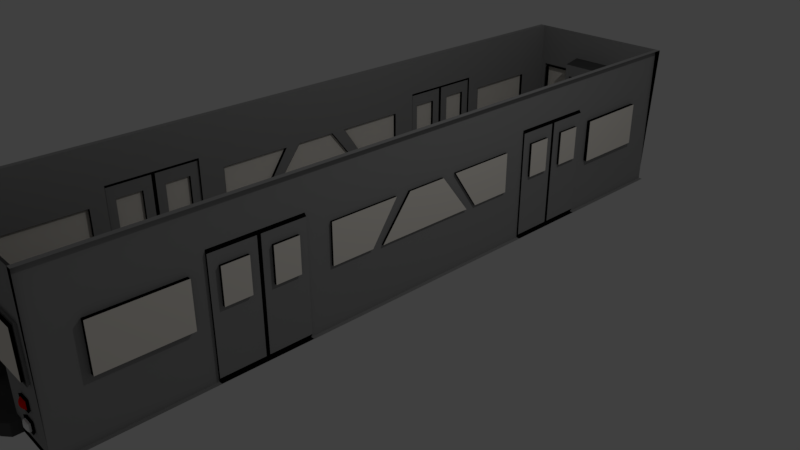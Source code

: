 # Source: SubwayCart3.blend  (saved by Blender 2.79.0; exported with 4.5.12 LTS)
import bpy
from mathutils import Matrix  # noqa: F401  (used for matrix-valued properties, if any)

bpy.ops.wm.read_factory_settings(use_empty=True)
scene = bpy.context.scene
scene.name = 'Scene'

# ---- collections
col_collection_1 = bpy.data.collections.new('Collection 1'); scene.collection.children.link(col_collection_1)

# ---- materials (node trees are filled in below, after node groups)
mat_material = bpy.data.materials.new('Material')
mat_material.alpha_threshold = 0.0
mat_material.use_transparent_shadow = False
mat_material.diffuse_color = (0.3236, 0.3236, 0.3236, 1.0)
mat_material.roughness = 0.5
mat_material.line_color = (0.0, 0.0, 0.0, 1.0)
mat_windows = bpy.data.materials.new('Windows')
mat_windows.alpha_threshold = 0.0
mat_windows.use_transparent_shadow = False
mat_windows.diffuse_color = (1.0, 0.9496, 0.8669, 1.0)
mat_windows.roughness = 0.5
mat_windows.specular_intensity = 0.0
mat_red = bpy.data.materials.new('Red')
mat_red.alpha_threshold = 0.0
mat_red.use_transparent_shadow = False
mat_red.diffuse_color = (1.0, 0.005709, 0.0, 1.0)
mat_red.roughness = 0.5
mat_black = bpy.data.materials.new('Black')
mat_black.alpha_threshold = 0.0
mat_black.use_transparent_shadow = False
mat_black.diffuse_color = (0.002069, 0.002069, 0.002069, 1.0)
mat_black.roughness = 0.5
mat_material_001 = bpy.data.materials.new('Material.001')
mat_material_001.alpha_threshold = 0.0
mat_material_001.use_transparent_shadow = False
mat_material_001.diffuse_color = (0.08689, 0.08689, 0.08689, 1.0)
mat_material_001.roughness = 0.5
mat_material_002 = bpy.data.materials.new('Material.002')
mat_material_002.alpha_threshold = 0.0
mat_material_002.use_transparent_shadow = False
mat_material_002.diffuse_color = (1.0, 1.0, 1.0, 1.0)
mat_material_002.roughness = 0.5
mat_top_of_train = bpy.data.materials.new('Top_Of_Train')
mat_top_of_train.alpha_threshold = 0.0
mat_top_of_train.use_transparent_shadow = False
mat_top_of_train.roughness = 0.5
mat_top_of_train.specular_intensity = 0.0

# ---- material node trees

# ---- world
world_world = bpy.data.worlds.new('World'); scene.world = world_world
world_world.color = (0.05088, 0.05088, 0.05088)
world_world.use_sun_shadow = False
world_world.sun_shadow_jitter_overblur = 0.0
world_world.cycles.sampling_method = 'MANUAL'

# ---- cameras
cam_camera = bpy.data.cameras.new('Camera')
cam_camera.clip_end = 100.0
cam_camera.lens = 35.0
cam_camera.sensor_width = 32.0
cam_camera.sensor_height = 18.0
cam_camera.ortho_scale = 7.314
cam_camera.dof.focus_distance = 0.0
cam_camera.dof.aperture_fstop = 128.0

# ---- lights
light_lamp = bpy.data.lights.new('Lamp', 'POINT')
light_lamp.transmission_factor = 0.0
light_lamp.cutoff_distance = 30.0
light_lamp.energy = 100.0
light_lamp.shadow_buffer_clip_start = 1.001
light_lamp.shadow_soft_size = 0.1
light_lamp.shadow_maximum_resolution = 0.006
light_lamp.use_absolute_resolution = True

# ---- meshes
me_cube = bpy.data.meshes.new('Cube')
me_cube.from_pydata([(0.7604, -0.6983, 0.00379), (-0.76, -0.6983, 0.00379), (1.07, -1.06, 2.004), (-1.07, -1.06, 2.004), (0.5959, -0.6983, 0.00379), (0.0001996, -0.6983, 0.00379), (-0.5955, -0.6983, 0.00379), (-0.76, -0.5931, 0.00379), (-0.76, -0.3825, 0.00379), (0.7604, -0.3825, 0.00379), (0.7604, -0.5931, 0.00379), (1.0, -0.6625, 1.509), (1.0, -0.3948, 1.509), (-1.0, -0.6625, 1.509), (-1.0, -0.3948, 1.509), (-1.027, -0.6356, 0.8589), (-1.027, -0.4216, 0.8589), (1.027, -0.4216, 0.8589), (1.027, -0.6356, 0.8589), (1.027, -0.6356, 1.313), (1.027, -0.4216, 1.313), (-1.027, -0.6356, 1.313), (-1.027, -0.4216, 1.313), (-1.04, -0.5278, 0.05436), (1.04, -0.5278, 1.472), (-1.04, -0.5278, 1.472), (1.04, -0.5278, 0.05436), (1.027, -0.5597, 0.8589), (1.027, -0.5597, 1.313), (1.027, -0.4955, 1.313), (-1.027, -0.4955, 0.8589), (-1.027, -0.4955, 1.313), (-1.027, -0.5597, 0.8589), (1.027, -0.4955, 0.8589), (-1.027, -0.5597, 1.313), (-1.027, -0.5224, 0.05436), (-1.027, -0.3948, 0.05436), (1.027, -0.5328, 0.05436), (1.027, -0.6625, 0.05436), (1.027, -0.6625, 1.472), (1.027, -0.5224, 1.472), (1.027, -0.3948, 1.472), (1.027, -0.3948, 0.05436), (-1.027, -0.6625, 0.05436), (-1.027, -0.6625, 1.472), (-1.027, -0.5224, 1.472), (-1.027, -0.3948, 1.472), (1.027, -0.5328, 1.472), (-1.027, -0.5328, 0.05436), (1.027, -0.5224, 0.05436), (-1.027, -0.5328, 1.472), (-1.066, -0.4955, 0.8589), (-1.066, -0.4216, 0.8589), (1.061, -0.5597, 0.8589), (1.061, -0.6356, 0.8589), (1.061, -0.6356, 1.313), (1.061, -0.4955, 1.313), (1.061, -0.4216, 1.313), (1.061, -0.4216, 0.8589), (-1.066, -0.6356, 0.8589), (-1.066, -0.6356, 1.313), (-1.066, -0.4955, 1.313), (-1.066, -0.4216, 1.313), (1.061, -0.5597, 1.313), (-1.066, -0.5597, 0.8589), (1.061, -0.4955, 0.8589), (-1.066, -0.5597, 1.313), (1.0, -0.9475, 1.306), (1.0, -0.9475, 0.7222), (1.0, -0.7091, 0.7222), (1.0, -0.7091, 1.302), (-1.0, -0.9475, 1.306), (-1.0, -0.9475, 0.7222), (-1.0, -0.7091, 0.7222), (-1.0, -0.7091, 1.302), (1.053, -0.9475, 1.306), (1.053, -0.9475, 0.7222), (1.053, -0.7091, 0.7222), (1.053, -0.7091, 1.302), (-1.043, -0.9475, 1.306), (-1.043, -0.9475, 0.7222), (-1.043, -0.7091, 0.7222), (-1.043, -0.7091, 1.302), (1.0, -0.3204, 1.302), (1.0, -0.3204, 0.7727), (1.0, -0.1911, 0.7727), (1.0, -0.1084, 1.302), (-1.0, -0.3204, 1.302), (-1.0, -0.3204, 0.7727), (-1.0, -0.1911, 0.7727), (-1.0, -0.1084, 1.302), (1.0, -0.13, 0.7691), (1.0, -0.0615, 1.302), (1.0, -0.1565, 0.7655), (-1.0, -0.13, 0.7691), (-1.0, -0.0615, 1.302), (-1.0, -0.1565, 0.7655), (1.032, -0.3204, 1.302), (1.032, -0.3204, 0.7727), (1.032, -0.1911, 0.7727), (1.032, -0.1084, 1.302), (-1.04, -0.3204, 1.302), (-1.04, -0.3204, 0.7727), (-1.04, -0.1911, 0.7727), (-1.04, -0.1084, 1.302), (1.032, -0.13, 0.7691), (1.032, -0.0615, 1.302), (1.032, -0.1565, 0.7655), (-1.04, -0.13, 0.7691), (-1.04, -0.0615, 1.302), (-1.04, -0.1565, 0.7655), (0.4956, -0.6983, 0.00379), (-0.5101, -0.6983, 0.00379), (-0.4284, -1.06, 0.161), (0.4159, -1.06, 0.161), (0.4159, -1.085, 0.003791), (-9.313e-08, -1.085, 0.003791), (-0.4284, -1.085, 0.003791), (-0.4284, -1.085, 0.161), (0.4159, -1.085, 0.161), (0.33, -1.102, 0.003791), (-0.001022, -1.102, 0.003791), (-0.342, -1.102, 0.003791), (-0.342, -1.102, 0.161), (0.33, -1.102, 0.161), (0.1429, -1.116, 0.003791), (-0.003248, -1.116, 0.003791), (-0.1538, -1.116, 0.003791), (-0.1538, -1.116, 0.161), (0.1429, -1.116, 0.161), (-0.3375, -1.06, 0.161), (0.32, -1.06, 0.161), (-0.3375, -1.06, 1.603), (0.32, -1.06, 1.603), (-0.2292, -0.9961, 0.8471), (0.2117, -0.9961, 0.8471), (-0.2292, -0.9961, 1.36), (0.2117, -0.9961, 1.36), (-0.3232, -0.9961, 0.2002), (0.3057, -0.9961, 0.2002), (-0.3232, -0.9961, 1.564), (0.3057, -0.9961, 1.564), (-0.9042, -1.06, 1.368), (-0.9042, -1.06, 0.8559), (-0.4381, -1.06, 0.8559), (-0.4381, -1.06, 1.368), (0.4136, -1.06, 0.8572), (0.9011, -1.06, 0.8572), (0.9011, -1.06, 1.411), (0.4099, -1.06, 1.411), (-0.9357, -1.06, 1.403), (-0.9357, -1.06, 0.821), (-0.4066, -1.06, 0.821), (-0.4066, -1.06, 1.403), (-0.9426, -1.068, 1.411), (-0.9426, -1.068, 0.8133), (-0.3996, -1.068, 0.8133), (-0.3996, -1.068, 1.411), (-0.9103, -1.068, 1.375), (-0.9103, -1.068, 0.8491), (-0.4319, -1.068, 0.8491), (-0.4319, -1.068, 1.375), (-0.9042, -1.075, 1.368), (-0.9042, -1.075, 0.8559), (-0.4381, -1.075, 0.8559), (-0.4381, -1.075, 1.368), (0.3887, -1.06, 0.8294), (0.9262, -1.06, 0.8294), (0.9262, -1.06, 1.439), (0.3846, -1.06, 1.439), (0.3734, -1.068, 0.812), (0.9416, -1.068, 0.812), (0.9416, -1.068, 1.456), (0.3691, -1.068, 1.456), (0.3997, -1.068, 0.8414), (0.9151, -1.068, 0.8414), (0.9151, -1.068, 1.427), (0.3958, -1.068, 1.427), (0.4136, -1.075, 0.8572), (0.9011, -1.075, 0.8572), (0.9011, -1.075, 1.411), (0.4099, -1.075, 1.411), (-0.2548, -0.9961, 0.8187), (0.2373, -0.9961, 0.8187), (-0.2548, -0.9961, 1.389), (0.2373, -0.9961, 1.389), (-0.2292, -1.007, 0.8471), (0.2117, -1.007, 0.8471), (-0.2292, -1.007, 1.36), (0.2117, -1.007, 1.36), (-0.2726, -1.003, 0.7982), (0.2551, -1.003, 0.7982), (-0.2726, -1.003, 1.409), (0.2551, -1.003, 1.409), (-0.2452, -1.003, 0.8286), (0.2277, -1.003, 0.8286), (-0.2452, -1.003, 1.379), (0.2277, -1.003, 1.379), (-0.7166, -1.06, 0.5378), (-0.6021, -1.06, 0.5378), (-0.6021, -1.06, 0.2153), (-0.7189, -1.06, 0.2153), (-0.6021, -1.06, 0.4536), (-0.6021, -1.06, 0.2995), (-0.7183, -1.06, 0.2995), (-0.7172, -1.06, 0.4536), (-0.7339, -1.06, 0.5553), (-0.5846, -1.06, 0.5553), (-0.5846, -1.06, 0.317), (-0.5846, -1.06, 0.1978), (-0.7365, -1.06, 0.1978), (-0.7348, -1.06, 0.4361), (-0.5846, -1.06, 0.4361), (-0.7356, -1.06, 0.317), (-0.7458, -1.066, 0.5648), (-0.5727, -1.066, 0.5648), (-0.5724, -1.066, 0.3266), (-0.5724, -1.066, 0.1882), (-0.7488, -1.066, 0.1882), (-0.7468, -1.066, 0.4266), (-0.5727, -1.066, 0.4266), (-0.7478, -1.066, 0.3266), (-0.7257, -1.066, 0.5445), (-0.5929, -1.066, 0.5445), (-0.5927, -1.066, 0.3063), (-0.5927, -1.066, 0.2085), (-0.7284, -1.066, 0.2085), (-0.7264, -1.066, 0.4469), (-0.5929, -1.066, 0.4469), (-0.7277, -1.066, 0.3063), (-0.7166, -1.064, 0.5378), (-0.6021, -1.064, 0.5378), (-0.6021, -1.064, 0.2995), (-0.6021, -1.064, 0.2153), (-0.7189, -1.064, 0.2153), (-0.7172, -1.064, 0.4536), (-0.6021, -1.064, 0.4536), (-0.7183, -1.064, 0.2995), (-0.7218, -1.069, 0.5417), (-0.5968, -1.069, 0.5417), (-0.6021, -1.069, 0.2995), (-0.6021, -1.069, 0.2153), (-0.7189, -1.069, 0.2153), (-0.7225, -1.069, 0.4497), (-0.5968, -1.069, 0.4497), (-0.7183, -1.069, 0.2995), (-0.7092, -1.073, 0.5324), (-0.6095, -1.073, 0.5324), (-0.7097, -1.073, 0.459), (-0.6095, -1.073, 0.459), (-0.6837, -1.076, 0.5135), (-0.6352, -1.076, 0.5135), (-0.6839, -1.076, 0.4779), (-0.6352, -1.076, 0.4779), (-0.6142, -1.073, 0.2907), (-0.6142, -1.073, 0.2241), (-0.7067, -1.073, 0.2241), (-0.7062, -1.073, 0.2907), (-0.6343, -1.076, 0.2762), (-0.6343, -1.076, 0.2386), (-0.6865, -1.076, 0.2386), (-0.6862, -1.076, 0.2762), (0.6325, -1.06, 0.5457), (0.6325, -1.06, 0.2171), (0.7454, -1.06, 0.2171), (0.7454, -1.06, 0.548), (0.6325, -1.06, 0.4561), (0.6325, -1.06, 0.3067), (0.7454, -1.06, 0.3074), (0.7454, -1.06, 0.4577), (0.6175, -1.06, 0.3215), (0.6175, -1.06, 0.2021), (0.7603, -1.06, 0.2021), (0.7603, -1.06, 0.4429), (0.7603, -1.06, 0.5633), (0.6175, -1.06, 0.5604), (0.6175, -1.06, 0.441), (0.7603, -1.06, 0.3225), (0.6044, -1.066, 0.3325), (0.6044, -1.066, 0.1911), (0.7734, -1.066, 0.1911), (0.7709, -1.066, 0.4342), (0.7709, -1.066, 0.5724), (0.607, -1.066, 0.569), (0.607, -1.066, 0.432), (0.7734, -1.066, 0.3336), (0.6222, -1.066, 0.3149), (0.6222, -1.066, 0.2089), (0.7557, -1.066, 0.2089), (0.7537, -1.066, 0.4511), (0.7537, -1.066, 0.5548), (0.6242, -1.066, 0.5522), (0.6242, -1.066, 0.4494), (0.7557, -1.066, 0.3158), (0.6325, -1.066, 0.3067), (0.6325, -1.066, 0.2171), (0.7454, -1.066, 0.2171), (0.7454, -1.066, 0.4577), (0.7454, -1.066, 0.548), (0.6325, -1.066, 0.5457), (0.6325, -1.066, 0.4561), (0.7454, -1.066, 0.3074), (0.6325, -1.07, 0.3067), (0.6325, -1.07, 0.2171), (0.7454, -1.07, 0.2171), (0.7294, -1.071, 0.4702), (0.7294, -1.071, 0.535), (0.6484, -1.071, 0.5333), (0.6484, -1.071, 0.469), (0.7454, -1.07, 0.3074), (0.7094, -1.074, 0.4858), (0.7094, -1.074, 0.5186), (0.6685, -1.074, 0.5178), (0.6685, -1.074, 0.4853), (0.646, -1.073, 0.296), (0.646, -1.073, 0.2278), (0.7319, -1.073, 0.2278), (0.7319, -1.073, 0.2966), (0.665, -1.075, 0.281), (0.665, -1.075, 0.243), (0.7129, -1.075, 0.243), (0.7129, -1.075, 0.2813), (1.0, 0.0, 0.00379), (-0.76, 0.0, 0.00379), (1.07, 0.0, 2.004), (-1.07, 0.0, 2.004), (1.0, 0.0, 1.302), (1.0, 0.0, 0.7691), (-1.0, 0.0, 1.302), (-1.0, 0.0, 0.7691), (1.032, 0.0, 1.302), (1.032, 0.0, 0.7691), (-1.04, 0.0, 1.302), (-1.04, 0.0, 0.7691), (1.0, -0.6625, 0.00379), (1.0, -1.06, 0.00379), (-0.5, -1.06, 0.00379), (-1.0, -1.06, 0.00379), (0.5, -1.06, 0.00379), (0.4159, -1.06, 0.00379), (-5.96e-08, -1.06, 0.00379), (-0.4284, -1.06, 0.00379), (-1.0, -0.3948, 0.00379), (-1.0, 0.0, 0.00379), (-1.0, -0.6625, 0.00379), (0.7604, 0.0, 0.00379), (1.0, -0.3948, 0.00379), (1.0, -0.6625, 0.07688), (1.0, -1.06, 0.07688), (-0.5, -1.06, 0.07688), (-1.0, -1.06, 0.07688), (0.5, -1.06, 0.07688), (0.4159, -1.06, 0.07688), (-5.96e-08, -1.06, 0.07688), (-0.4284, -1.06, 0.07688), (-1.0, -0.3948, 0.07688), (-1.0, 0.0, 0.07688), (-1.0, -0.6625, 0.07688), (1.0, 0.0, 0.07688), (1.0, -0.3948, 0.07688), (0.7604, -0.5931, 0.07688), (0.7604, -0.6983, 0.07688), (-0.5955, -0.6983, 0.07688), (-0.76, -0.6983, 0.07688), (0.5959, -0.6983, 0.07688), (0.4956, -0.6983, 0.07688), (0.0001996, -0.6983, 0.07688), (-0.5101, -0.6983, 0.07688), (-0.76, -0.3825, 0.07688), (-0.76, 0.0, 0.07688), (-0.76, -0.5931, 0.07688), (0.7604, 0.0, 0.07688), (0.7604, -0.3825, 0.07688), (1.0, -0.6625, 0.00379), (1.0, -1.06, 0.00379), (-0.5, -1.06, 0.00379), (-1.0, -1.06, 0.00379), (1.0, -1.06, 0.1234), (1.07, -1.06, 2.004), (-1.0, -1.06, 0.1234), (-1.07, -1.06, 2.004), (1.07, 0.0, 2.004), (0.5, -1.06, 0.00379), (-0.4284, -1.06, 0.00379), (-1.0, -0.3948, 0.00379), (-1.0, 0.0, 0.00379), (-1.07, 0.0, 2.004), (-1.0, 0.0, 0.7691), (1.0, 0.0, 0.7691), (1.0, 0.0, 0.00379), (-1.0, -0.6625, 0.00379), (1.0, -0.3948, 0.00379), (1.0, -0.6625, 1.509), (1.0, -0.3948, 1.509), (-1.0, -0.6625, 1.509), (-1.0, -0.3948, 1.509), (1.0, -0.9475, 1.306), (1.0, -0.9475, 0.7222), (1.0, -0.7091, 0.7222), (1.0, -0.7091, 1.302), (-1.0, -0.9475, 1.306), (-1.0, -0.9475, 0.7222), (-1.0, -0.7091, 0.7222), (-1.0, -0.7091, 1.302), (1.0, -0.3204, 1.302), (1.0, -0.3204, 0.7727), (1.0, -0.1911, 0.7727), (1.0, -0.1084, 1.302), (-1.0, -0.3204, 1.302), (-1.0, -0.3204, 0.7727), (-1.0, -0.1911, 0.7727), (-1.0, -0.1084, 1.302), (1.0, 0.0, 1.302), (-1.0, 0.0, 1.302), (1.0, -0.13, 0.7691), (1.0, -0.0615, 1.302), (1.0, -0.1565, 0.7655), (-1.0, -0.13, 0.7691), (-1.0, -0.0615, 1.302), (-1.0, -0.1565, 0.7655), (0.4159, -1.06, 0.00379), (-0.4284, -1.06, 0.161), (0.32, -1.06, 0.161), (0.4159, -1.06, 0.161), (-0.3375, -1.06, 0.161), (-0.3375, -1.06, 1.603), (0.32, -1.06, 1.603), (-0.9357, -1.06, 1.403), (-0.9357, -1.06, 0.821), (-0.4066, -1.06, 0.821), (-0.4066, -1.06, 1.403), (0.3887, -1.06, 0.8294), (0.9262, -1.06, 0.8294), (0.9262, -1.06, 1.439), (0.3846, -1.06, 1.439), (-0.7339, -1.06, 0.5553), (-0.5846, -1.06, 0.5553), (-0.5846, -1.06, 0.317), (-0.5846, -1.06, 0.1978), (-0.7365, -1.06, 0.1978), (-0.7348, -1.06, 0.4361), (-0.5846, -1.06, 0.4361), (-0.7356, -1.06, 0.317), (0.6175, -1.06, 0.3215), (0.6175, -1.06, 0.2021), (0.7603, -1.06, 0.2021), (0.7603, -1.06, 0.4429), (0.7603, -1.06, 0.5633), (0.6175, -1.06, 0.5604), (0.6175, -1.06, 0.441), (0.7603, -1.06, 0.3225), (1.003, -0.6625, 0.00379), (1.003, -1.06, 0.00379), (1.003, -1.06, 0.1234), (1.003, -1.06, 2.004), (-1.003, -1.06, 0.1234), (-1.003, -1.06, 2.004), (1.003, 0.0, 2.004), (-1.003, -0.3948, 0.00379), (-1.003, 0.0, 0.00379), (-1.003, 0.0, 2.004), (-1.003, 0.0, 0.7691), (1.003, 0.0, 0.7691), (1.003, 0.0, 0.00379), (-1.003, -1.06, 0.00379), (-1.003, -0.6625, 0.00379), (1.003, -0.3948, 0.00379), (1.003, -0.6625, 1.509), (1.003, -0.3948, 1.509), (-1.003, -0.6625, 1.509), (-1.003, -0.3948, 1.509), (1.003, -0.9475, 1.306), (1.003, -0.9475, 0.7222), (1.003, -0.7091, 0.7222), (1.003, -0.7091, 1.302), (-1.003, -0.9475, 1.306), (-1.003, -0.9475, 0.7222), (-1.003, -0.7091, 0.7222), (-1.003, -0.7091, 1.302), (1.003, -0.3204, 1.302), (1.003, -0.3204, 0.7727), (1.003, -0.1911, 0.7727), (1.003, -0.1084, 1.302), (-1.003, -0.3204, 1.302), (-1.003, -0.3204, 0.7727), (-1.003, -0.1911, 0.7727), (-1.003, -0.1084, 1.302), (1.003, 0.0, 1.302), (-1.003, 0.0, 1.302), (1.003, -0.13, 0.7691), (1.003, -0.0615, 1.302), (1.003, -0.1565, 0.7655), (-1.003, -0.13, 0.7691), (-1.003, -0.0615, 1.302), (-1.003, -0.1565, 0.7655), (1.054, -0.6625, 0.00379), (1.054, -0.3948, 0.00379), (1.057, -0.6625, 0.00379), (1.057, -1.06, 0.00379), (1.057, 0.0, 0.00379), (1.057, -0.3948, 0.00379)], [], [(69, 70, 399, 398), (83, 84, 405, 404), (14, 46, 36, 342), (11, 39, 38, 334), (22, 62, 52, 16), (34, 66, 64, 32), (344, 43, 44, 13), (12, 41, 40, 24, 47, 39, 11), (334, 38, 37, 26, 49, 42, 346), (342, 36, 35, 23, 48, 43, 344), (13, 44, 50, 25, 45, 46, 14), (346, 42, 41, 12), (26, 37, 47, 24), (23, 35, 45, 25), (31, 61, 62, 22), (49, 26, 24, 40), (48, 23, 25, 50), (29, 56, 65, 33), (30, 35, 36, 16), (27, 37, 38, 18), (18, 38, 39, 19), (29, 40, 41, 20), (20, 41, 42, 17), (21, 44, 43, 15), (22, 46, 45, 31), (16, 36, 46, 22), (19, 39, 47, 28), (15, 43, 48, 32), (17, 42, 49, 33), (34, 50, 44, 21), (31, 45, 35, 30), (33, 49, 40, 29), (32, 48, 50, 34), (28, 47, 37, 27), (58, 65, 56, 57), (59, 64, 66, 60), (51, 52, 62, 61), (53, 54, 55, 63), (16, 52, 51, 30), (27, 53, 63, 28), (28, 63, 55, 19), (18, 54, 53, 27), (32, 64, 59, 15), (19, 55, 54, 18), (33, 65, 58, 17), (20, 57, 56, 29), (21, 60, 66, 34), (17, 58, 57, 20), (30, 51, 61, 31), (15, 59, 60, 21), (77, 76, 75, 78), (12, 11, 392, 393), (69, 77, 78, 70), (68, 69, 398, 397), (72, 80, 79, 71), (82, 79, 80, 81), (67, 75, 76, 68), (71, 79, 82, 74), (73, 81, 80, 72), (70, 78, 75, 67), (68, 76, 77, 69), (74, 82, 81, 73), (11, 334, 373, 392), (92, 106, 107, 93), (67, 68, 397, 396), (86, 100, 97, 83), (326, 330, 106, 92), (85, 99, 100, 86), (97, 100, 99, 98), (103, 104, 101, 102), (330, 331, 105, 107, 106), (333, 332, 109, 110, 108), (93, 107, 105, 91), (329, 333, 108, 94), (88, 102, 101, 87), (95, 109, 332, 328), (89, 103, 102, 88), (96, 110, 109, 95), (83, 97, 98, 84), (90, 104, 103, 89), (94, 108, 110, 96), (84, 98, 99, 85), (91, 105, 331, 327), (87, 101, 104, 90), (211, 213, 442, 440), (117, 122, 121, 116), (339, 115, 119, 114), (113, 118, 117, 341), (114, 119, 118, 113, 130, 131), (341, 117, 116, 340), (340, 116, 115, 339), (123, 128, 127, 122), (115, 120, 124, 119), (118, 123, 122, 117), (116, 121, 120, 115), (119, 124, 123, 118), (125, 126, 127, 128, 129), (121, 126, 125, 120), (124, 129, 128, 123), (122, 127, 126, 121), (120, 125, 129, 124), (137, 189, 188, 136), (131, 139, 141, 133), (132, 140, 138, 130), (133, 141, 140, 132), (130, 138, 139, 131), (183, 139, 138, 182), (182, 138, 140, 184), (184, 140, 141, 185), (185, 141, 139, 183), (213, 210, 439, 442), (144, 164, 165, 145), (322, 346, 391, 389), (149, 181, 178, 146), (151, 155, 156, 152), (143, 159, 158, 142), (153, 157, 154, 150), (145, 161, 160, 144), (159, 155, 154, 158), (160, 156, 155, 159), (161, 157, 156, 160), (158, 154, 157, 161), (142, 158, 161, 145), (144, 160, 159, 143), (152, 156, 157, 153), (150, 154, 155, 151), (162, 165, 164, 163), (142, 162, 163, 143), (145, 165, 162, 142), (143, 163, 164, 144), (166, 170, 171, 167), (168, 172, 173, 169), (148, 176, 175, 147), (146, 174, 177, 149), (175, 171, 170, 174), (176, 172, 171, 175), (177, 173, 172, 176), (174, 170, 173, 177), (149, 177, 176, 148), (147, 175, 174, 146), (169, 173, 170, 166), (167, 171, 172, 168), (178, 181, 180, 179), (147, 179, 180, 148), (148, 180, 181, 149), (146, 178, 179, 147), (135, 195, 194, 134), (136, 196, 197, 137), (182, 190, 191, 183), (185, 193, 192, 184), (187, 186, 188, 189), (134, 186, 187, 135), (135, 187, 189, 137), (136, 188, 186, 134), (195, 191, 190, 194), (194, 190, 192, 196), (196, 192, 193, 197), (197, 193, 191, 195), (183, 191, 193, 185), (184, 192, 190, 182), (137, 197, 195, 135), (134, 194, 196, 136), (94, 96, 419, 417), (203, 232, 237, 204), (199, 231, 230, 198), (211, 212, 208, 213), (202, 228, 227, 205), (206, 214, 219, 211), (211, 219, 220, 212), (201, 226, 229, 204), (210, 218, 217, 209), (199, 223, 228, 202), (209, 217, 216, 208), (213, 221, 218, 210), (222, 214, 215, 223), (224, 216, 217, 225), (225, 217, 218, 226), (227, 219, 214, 222), (223, 215, 220, 228), (226, 218, 221, 229), (228, 220, 219, 227), (229, 221, 216, 224), (208, 216, 221, 213), (204, 229, 224, 203), (198, 222, 223, 199), (203, 224, 225, 200), (212, 220, 215, 207), (200, 225, 226, 201), (207, 215, 214, 206), (205, 227, 222, 198), (237, 245, 242, 234), (232, 240, 245, 237), (204, 237, 234, 201), (198, 230, 235, 205), (200, 233, 232, 203), (205, 235, 236, 202), (202, 236, 231, 199), (201, 234, 233, 200), (242, 256, 255, 241), (239, 247, 246, 238), (230, 238, 243, 235), (233, 241, 240, 232), (235, 243, 244, 236), (236, 244, 239, 231), (234, 242, 241, 233), (231, 239, 238, 230), (249, 253, 251, 247), (238, 246, 248, 243), (243, 248, 249, 244), (244, 249, 247, 239), (250, 251, 253, 252), (247, 251, 250, 246), (248, 252, 253, 249), (246, 250, 252, 248), (254, 258, 261, 257), (240, 254, 257, 245), (245, 257, 256, 242), (241, 255, 254, 240), (261, 258, 259, 260), (256, 260, 259, 255), (257, 261, 260, 256), (255, 259, 258, 254), (208, 212, 441, 437), (262, 299, 300, 266), (268, 301, 294, 267), (277, 270, 276, 273), (264, 288, 287, 263), (263, 287, 286, 267), (269, 289, 292, 266), (276, 284, 281, 273), (267, 286, 293, 268), (274, 282, 283, 275), (277, 285, 278, 270), (268, 293, 288, 264), (287, 279, 278, 286), (288, 280, 279, 287), (290, 282, 281, 289), (291, 283, 282, 290), (292, 284, 283, 291), (293, 285, 280, 288), (286, 278, 285, 293), (289, 281, 284, 292), (275, 283, 284, 276), (265, 290, 289, 269), (270, 278, 279, 271), (262, 291, 290, 265), (272, 280, 285, 277), (271, 279, 280, 272), (266, 292, 291, 262), (273, 281, 282, 274), (297, 305, 306, 298), (299, 307, 308, 300), (269, 297, 298, 265), (267, 294, 295, 263), (266, 300, 297, 269), (264, 296, 301, 268), (265, 298, 299, 262), (263, 295, 296, 264), (307, 312, 313, 308), (309, 317, 314, 302), (294, 302, 303, 295), (300, 308, 305, 297), (296, 304, 309, 301), (298, 306, 307, 299), (295, 303, 304, 296), (301, 309, 302, 294), (310, 313, 312, 311), (305, 310, 311, 306), (308, 313, 310, 305), (306, 311, 312, 307), (316, 320, 321, 317), (302, 314, 315, 303), (304, 316, 317, 309), (303, 315, 316, 304), (320, 319, 318, 321), (314, 318, 319, 315), (317, 321, 318, 314), (315, 319, 320, 316), (334, 346, 359, 347), (8, 323, 369, 368), (337, 336, 349, 350), (346, 322, 358, 359), (112, 6, 362, 367), (335, 334, 347, 348), (111, 5, 366, 365), (342, 344, 357, 355), (0, 4, 364, 361), (344, 337, 350, 357), (6, 1, 363, 362), (10, 0, 361, 360), (341, 340, 353, 354), (360, 361, 348, 347), (362, 363, 350, 349), (361, 364, 351, 348), (365, 366, 353, 352), (367, 362, 349, 354), (368, 369, 356, 355), (363, 370, 357, 350), (370, 368, 355, 357), (371, 372, 359, 358), (372, 360, 347, 359), (364, 365, 352, 351), (366, 367, 354, 353), (1, 7, 370, 363), (7, 8, 368, 370), (345, 9, 372, 371), (338, 335, 348, 351), (9, 10, 360, 372), (340, 339, 352, 353), (4, 111, 365, 364), (336, 341, 354, 349), (5, 112, 367, 366), (339, 338, 351, 352), (343, 342, 355, 356), (395, 394, 469, 470), (379, 380, 456, 455), (394, 390, 465, 469), (378, 377, 453, 454), (393, 391, 466, 468), (403, 400, 475, 478), (375, 376, 379, 439, 438, 437, 441, 436, 424, 421, 383), (380, 378, 433, 434, 426, 425, 430, 427), (378, 377, 447, 448, 449, 443, 444, 422, 426, 434, 431, 432, 433), (379, 380, 427, 428, 429, 430, 425, 424, 436, 435, 440, 442, 439), (377, 374, 382, 420, 423, 422, 444, 445, 450, 446, 447), (346, 12, 393, 391), (84, 85, 406, 405), (70, 67, 396, 399), (85, 86, 407, 406), (344, 13, 394, 390), (86, 83, 404, 407), (13, 14, 395, 394), (14, 342, 384, 395), (72, 71, 400, 401), (73, 72, 401, 402), (88, 87, 408, 409), (74, 73, 402, 403), (89, 88, 409, 410), (71, 74, 403, 400), (3, 2, 378, 380), (90, 89, 410, 411), (270, 271, 444, 443), (338, 339, 420, 382), (87, 90, 411, 408), (334, 335, 374, 373), (271, 272, 445, 444), (336, 337, 376, 375), (273, 274, 447, 446), (113, 341, 383, 421), (274, 275, 448, 447), (114, 131, 422, 423), (150, 151, 428, 427), (339, 114, 423, 420), (151, 152, 429, 428), (2, 324, 381, 378), (152, 153, 430, 429), (335, 338, 382, 374), (275, 276, 449, 448), (153, 150, 427, 430), (276, 270, 443, 449), (207, 206, 435, 436), (91, 327, 388, 414), (341, 336, 375, 383), (272, 277, 450, 445), (209, 208, 437, 438), (326, 92, 415, 412), (342, 343, 385, 384), (277, 273, 446, 450), (210, 209, 438, 439), (130, 113, 421, 424), (92, 93, 416, 415), (166, 167, 432, 431), (325, 3, 380, 386), (206, 211, 440, 435), (93, 91, 414, 416), (167, 168, 433, 432), (132, 130, 424, 425), (329, 94, 417, 387), (168, 169, 434, 433), (133, 132, 425, 426), (95, 328, 413, 418), (169, 166, 431, 434), (337, 344, 390, 376), (212, 207, 436, 441), (131, 133, 426, 422), (96, 95, 418, 419), (463, 466, 468, 479, 480, 481, 482, 457, 487, 490, 491, 489, 462), (464, 465, 469, 478, 477, 476, 475, 456, 455), (467, 451, 452, 472, 473, 474), (469, 470, 483, 486, 460, 456, 475, 478), (468, 467, 474, 471, 472, 452, 453, 454, 457, 482, 479), (470, 458, 459, 461, 492, 494, 493, 488, 460, 486, 485, 484, 483), (381, 378, 454, 457), (405, 404, 479, 480), (384, 395, 470, 458), (388, 414, 489, 462), (406, 405, 480, 481), (397, 396, 471, 472), (415, 412, 487, 490), (407, 406, 481, 482), (398, 397, 472, 473), (416, 415, 490, 491), (385, 384, 458, 459), (404, 407, 482, 479), (399, 398, 473, 474), (414, 416, 491, 489), (380, 386, 460, 456), (396, 399, 474, 471), (417, 387, 461, 492), (413, 418, 493, 488), (408, 409, 484, 483), (418, 419, 494, 493), (390, 376, 464, 465), (409, 410, 485, 484), (400, 401, 476, 475), (419, 417, 492, 494), (391, 389, 463, 466), (410, 411, 486, 485), (401, 402, 477, 476), (377, 374, 452, 453), (373, 392, 467, 451), (411, 408, 483, 486), (374, 373, 451, 452), (402, 403, 478, 477), (376, 379, 455, 464), (392, 393, 468, 467), (466, 463, 499, 500), (452, 451, 497, 498), (346, 334, 495, 496)])
me_cube.polygons.foreach_set('material_index', [3, 3, 3, 3, 3, 3, 3, 3, 3, 3, 3, 3, 3, 3, 3, 3, 3, 3, 0, 0, 0, 0, 0, 0, 0, 0, 0, 0, 0, 0, 0, 0, 0, 0, 1, 1, 1, 1, 3, 3, 3, 3, 3, 3, 3, 3, 3, 3, 3, 3, 1, 3, 3, 3, 3, 1, 3, 3, 3, 3, 3, 3, 3, 3, 3, 3, 3, 3, 1, 1, 1, 1, 3, 3, 3, 3, 3, 3, 3, 3, 3, 3, 3, 3, 0, 4, 4, 4, 4, 4, 4, 4, 4, 4, 4, 4, 4, 4, 4, 4, 4, 3, 4, 4, 4, 4, 0, 0, 0, 0, 3, 3, 0, 3, 0, 3, 0, 3, 4, 4, 4, 4, 3, 3, 0, 0, 1, 3, 3, 3, 0, 0, 3, 3, 4, 4, 4, 4, 3, 3, 0, 0, 1, 3, 3, 3, 3, 3, 0, 0, 1, 3, 3, 3, 4, 4, 4, 4, 0, 0, 3, 3, 3, 5, 2, 0, 0, 3, 3, 3, 3, 0, 3, 3, 3, 3, 3, 3, 3, 3, 3, 3, 3, 3, 0, 3, 3, 3, 3, 0, 5, 5, 5, 2, 5, 2, 2, 5, 5, 2, 2, 5, 2, 2, 5, 2, 2, 2, 2, 2, 2, 2, 2, 2, 5, 5, 5, 5, 5, 5, 5, 5, 0, 2, 5, 0, 3, 3, 3, 3, 3, 3, 3, 3, 3, 3, 3, 3, 3, 3, 3, 3, 3, 3, 3, 3, 3, 3, 3, 3, 2, 2, 2, 5, 2, 5, 2, 5, 2, 5, 5, 2, 5, 2, 5, 5, 2, 2, 2, 2, 5, 5, 5, 5, 5, 5, 5, 5, 3, 3, 0, 0, 3, 0, 3, 3, 3, 0, 3, 3, 4, 0, 0, 0, 0, 0, 0, 0, 0, 0, 0, 0, 0, 3, 3, 3, 0, 3, 4, 3, 0, 3, 0, 0, 3, 0, 3, 0, 3, 3, 0, 0, 0, 0, 0, 3, 3, 3, 3, 3, 3, 3, 3, 3, 3, 3, 3, 3, 3, 0, 3, 3, 0, 3, 0, 3, 0, 3, 4, 3, 4, 0, 4, 0, 0, 0, 0, 3, 0, 0, 3, 3, 0, 3, 3, 3, 0, 0, 3, 4, 3, 0, 0, 3, 3, 0, 4, 3, 0, 4, 3, 0, 0, 3, 4, 3, 0, 0, 0, 0, 0, 0, 0, 3, 3, 3, 3, 3, 3, 3, 3, 3, 0, 3, 3, 3, 0, 3, 3, 3, 3, 3, 0, 3, 3, 3, 0, 3, 3, 0, 3, 3, 0, 3, 0, 3, 0, 0, 3])
_uv = me_cube.uv_layers.new(name='UVMap')
_uv.uv.foreach_set('vector', [0.0, 0.0, 0.0, 0.0, 0.0, 0.0, 0.0, 0.0, 0.0, 0.0, 0.0, 0.0, 0.0, 0.0, 0.0, 0.0, 0.0, 0.0, 0.0, 0.0, 0.0, 0.0, 0.0, 0.0, 0.0, 0.0, 0.0, 0.0, 0.0, 0.0, 0.0, 0.0, 0.0, 0.0, 0.0, 0.0, 0.0, 0.0, 0.0, 0.0, 0.0, 0.0, 0.0, 0.0, 0.0, 0.0, 0.0, 0.0, 0.0, 0.0, 0.0, 0.0, 0.0, 0.0, 0.0, 0.0, 0.0, 0.0, 0.0, 0.0, 0.0, 0.0, 0.0, 0.0, 0.0, 0.0, 0.0, 0.0, 0.0, 0.0, 0.0, 0.0, 0.0, 0.0, 0.0, 0.0, 0.0, 0.0, 0.0, 0.0, 0.0, 0.0, 0.0, 0.0, 0.0, 0.0, 0.0, 0.0, 0.0, 0.0, 0.0, 0.0, 0.0, 0.0, 0.0, 0.0, 0.0, 0.0, 0.0, 0.0, 0.0, 0.0, 0.0, 0.0, 0.0, 0.0, 0.0, 0.0, 0.0, 0.0, 0.0, 0.0, 0.0, 0.0, 0.0, 0.0, 0.0, 0.0, 0.0, 0.0, 0.0, 0.0, 0.0, 0.0, 0.0, 0.0, 0.0, 0.0, 0.0, 0.0, 0.0, 0.0, 0.0, 0.0, 0.0, 0.0, 0.0, 0.0, 0.0, 0.0, 0.0, 0.0, 0.0, 0.0, 0.0, 0.0, 0.0, 0.0, 0.0, 0.0, 0.0, 0.0, 0.0, 0.0, 0.0, 0.0, 0.0, 0.0, 0.0, 0.0, 0.0, 0.0, 0.0, 0.0, 0.0, 0.0, 0.0, 0.0, 0.0, 0.0, 0.0, 0.0, 0.0, 0.0, 0.0, 0.0, 0.0, 0.0, 0.0, 0.0, 0.0, 0.0, 0.0, 0.0, 0.0, 0.0, 0.0, 0.0, 0.0, 0.0, 0.0, 0.0, 0.0, 0.0, 0.0, 0.0, 0.0, 0.0, 0.0, 0.0, 0.0, 0.0, 0.0, 0.0, 0.0, 0.0, 0.0, 0.0, 0.0, 0.0, 0.0, 0.0, 0.0, 0.0, 0.0, 0.0, 0.0, 0.0, 0.0, 0.0, 0.0, 0.0, 0.0, 0.0, 0.0, 0.0, 0.0, 0.0, 0.0, 0.0, 0.0, 0.0, 0.0, 0.0, 0.0, 0.0, 0.0, 0.0, 0.0, 0.0, 0.0, 0.0, 0.0, 0.0, 0.0, 0.0, 0.0, 0.0, 0.0, 0.0, 0.0, 0.0, 0.0, 0.0, 0.0, 0.0, 0.0, 0.0, 0.0, 0.0, 0.0, 0.0, 0.0, 0.0, 0.0, 0.0, 0.0, 0.0, 0.0, 0.0, 0.0, 0.0, 0.0, 0.0, 0.0, 0.0, 0.0, 0.0, 0.0, 0.0, 0.0, 0.0, 0.0, 0.0, 0.0, 0.0, 0.0, 0.0, 0.0, 0.0, 0.0, 0.0, 0.0, 0.0, 0.0, 0.0, 0.0, 0.0, 0.0, 0.0, 0.0, 0.0, 0.0, 0.0, 0.0, 0.0, 0.0, 0.0, 0.0, 0.0, 0.0, 0.0, 0.0, 0.0, 0.0, 0.0, 0.0, 0.0, 0.0, 0.0, 0.0, 0.0, 0.0, 0.0, 0.0, 0.0, 0.0, 0.0, 0.0, 0.0, 0.0, 0.0, 0.0, 0.0, 0.0, 0.0, 0.0, 0.0, 0.0, 0.0, 0.0, 0.0, 0.0, 0.0, 0.0, 0.0, 0.0, 0.0, 0.0, 0.0, 0.0, 0.0, 0.0, 0.0, 0.0, 0.0, 0.0, 0.0, 0.0, 0.0, 0.0, 0.0, 0.0, 0.0, 0.0, 0.0, 0.0, 0.0, 0.0, 0.0, 0.0, 0.0, 0.0, 0.0, 0.0, 0.0, 0.0, 0.0, 0.0, 0.0, 0.0, 0.0, 0.0, 0.0, 0.0, 0.0, 0.0, 0.0, 0.0, 0.0, 0.0, 0.0, 0.0, 0.0, 0.0, 0.0, 0.0, 0.0, 0.0, 0.0, 0.0, 0.0, 0.0, 0.0, 0.0, 0.0, 0.0, 0.0, 0.0, 0.0, 0.0, 0.0, 0.0, 0.0, 0.0, 0.0, 0.0, 0.0, 0.0, 0.0, 0.0, 0.0, 0.0, 0.0, 0.0, 0.0, 0.0, 0.0, 0.0, 0.0, 0.0, 0.0, 0.0, 0.0, 0.0, 0.0, 0.0, 0.0, 0.0, 0.0, 0.0, 0.0, 0.0, 0.0, 0.0, 0.0, 0.0, 0.0, 0.0, 0.0, 0.0, 0.0, 0.0, 0.0, 0.0, 0.0, 0.0, 0.0, 0.0, 0.0, 0.0, 0.0, 0.0, 0.0, 0.0, 0.0, 0.0, 0.0, 0.0, 0.0, 0.0, 0.0, 0.0, 0.0, 0.0, 0.0, 0.0, 0.0, 0.0, 0.0, 0.0, 0.0, 0.0, 0.0, 0.0, 0.0, 0.0, 0.0, 0.0, 0.0, 0.0, 0.0, 0.0, 0.0, 0.0, 0.0, 0.0, 0.0, 0.0, 0.0, 0.0, 0.0, 0.0, 0.0, 0.0, 0.0, 0.0, 0.0, 0.0, 0.0, 0.0, 0.0, 0.0, 0.0, 0.0, 0.0, 0.0, 0.0, 0.0, 0.0, 0.0, 0.0, 0.0, 0.0, 0.0, 0.0, 0.0, 0.0, 0.0, 0.0, 0.0, 0.0, 0.0, 0.0, 0.0, 0.0, 0.0, 0.0, 0.0, 0.0, 0.0, 0.0, 0.0, 0.0, 0.0, 0.0, 0.0, 0.0, 0.0, 0.0, 0.0, 0.0, 0.0, 0.0, 0.0, 0.0, 0.0, 0.0, 0.0, 0.0, 0.0, 0.0, 0.0, 0.0, 0.0, 0.0, 0.0, 0.0, 0.0, 0.0, 0.0, 0.0, 0.0, 0.0, 0.0, 0.0, 0.0, 0.0, 0.0, 0.0, 0.0, 0.0, 0.0, 0.0, 0.0, 0.0, 0.0, 0.0, 0.0, 0.0, 0.0, 0.0, 0.0, 0.0, 0.0, 0.0, 0.0, 0.0, 0.0, 0.0, 0.0, 0.0, 0.0, 0.0, 0.0, 0.0, 0.0, 0.0, 0.0, 0.0, 0.0, 0.0, 0.0, 0.0, 0.0, 0.0, 0.0, 0.0, 0.0, 0.0, 0.0, 0.0, 0.0, 0.0, 0.0, 0.0, 0.0, 0.0, 0.0, 0.0, 0.0, 0.0, 0.0, 0.0, 0.0, 0.0, 0.0, 0.0, 0.0, 0.0, 0.0, 0.0, 0.0, 0.0, 0.0, 0.0, 0.0, 0.0, 0.0, 0.0, 0.0, 0.0, 0.0, 0.0, 0.0, 0.0, 0.0, 0.0, 0.0, 0.0, 0.0, 0.0, 0.0, 0.0, 0.0, 0.0, 0.0, 0.0, 0.0, 0.0, 0.0, 0.0, 0.0, 0.0, 0.0, 0.0, 0.0, 0.0, 0.0, 0.0, 0.0, 0.0, 0.0, 0.0, 0.0, 0.0, 0.0, 0.0, 0.0, 0.0, 0.0, 0.0, 0.0, 0.0, 0.0, 0.0, 0.0, 0.0, 0.0, 0.0, 0.0, 0.0, 0.0, 0.0, 0.0, 0.0, 0.0, 0.0, 0.0, 0.0, 0.0, 0.0, 0.0, 0.0, 0.0, 0.0, 0.0, 0.0, 0.0, 0.0, 0.0, 0.0, 0.0, 0.0, 0.0, 0.0, 0.0, 0.0, 0.0, 0.0, 0.0, 0.0, 0.0, 0.0, 0.0, 0.0, 0.0, 0.0, 0.0, 0.0, 0.0, 0.0, 0.0, 0.0, 0.0, 0.0, 0.0, 0.0, 0.0, 0.0, 0.0, 0.0, 0.0, 0.0, 0.0, 0.0, 0.0, 0.0, 0.0, 0.0, 0.0, 0.0, 0.0, 0.0, 0.0, 0.0, 0.0, 0.0, 0.0, 0.0, 0.0, 0.0, 0.0, 0.0, 0.0, 0.0, 0.0, 0.0, 0.0, 0.0, 0.0, 0.0, 0.0, 0.0, 0.0, 0.0, 0.0, 0.0, 0.0, 0.0, 0.0, 0.0, 0.0, 0.0, 0.0, 0.0, 0.0, 0.0, 0.0, 0.0, 0.0, 0.0, 0.0, 0.0, 0.0, 0.0, 0.0, 0.0, 0.0, 0.0, 0.0, 0.0, 0.0, 0.0, 0.0, 0.0, 0.0, 0.0, 0.0, 0.0, 0.0, 0.0, 0.0, 0.0, 0.0, 0.0, 0.0, 0.0, 0.0, 0.0, 0.0, 0.0, 0.0, 0.0, 0.0, 0.0, 0.0, 0.0, 0.0, 0.0, 0.0, 0.0, 0.0, 0.0, 0.0, 0.0, 0.0, 0.0, 0.0, 0.0, 0.0, 0.0, 0.0, 0.0, 0.0, 0.0, 0.0, 0.0, 0.0, 0.0, 0.0, 0.0, 0.0, 0.0, 0.0, 0.0, 0.0, 0.0, 0.0, 0.0, 0.0, 0.0, 0.0, 0.0, 0.0, 0.0, 0.0, 0.0, 0.0, 0.0, 0.0, 0.0, 0.0, 0.0, 0.0, 0.0, 0.0, 0.0, 0.0, 0.0, 0.0, 0.0, 0.0, 0.0, 0.0, 0.0, 0.0, 0.0, 0.0, 0.0, 0.0, 0.0, 0.0, 0.0, 0.0, 0.0, 0.0, 0.0, 0.0, 0.0, 0.0, 0.0, 0.0, 0.0, 0.0, 0.0, 0.0, 0.0, 0.0, 0.0, 0.0, 0.0, 0.0, 0.0, 0.0, 0.0, 0.0, 0.0, 0.0, 0.0, 0.0, 0.0, 0.0, 0.0, 0.0, 0.0, 0.0, 0.0, 0.0, 0.0, 0.0, 0.0, 0.0, 0.0, 0.0, 0.0, 0.0, 0.0, 0.0, 0.0, 0.0, 0.0, 0.0, 0.0, 0.0, 0.0, 0.0, 0.0, 0.0, 0.0, 0.0, 0.0, 0.0, 0.0, 0.0, 0.0, 0.0, 0.0, 0.0, 0.0, 0.0, 0.0, 0.0, 0.0, 0.0, 0.0, 0.0, 0.0, 0.0, 0.0, 0.0, 0.0, 0.0, 0.0, 0.0, 0.0, 0.0, 0.0, 0.0, 0.0, 0.0, 0.0, 0.0, 0.0, 0.0, 0.0, 0.0, 0.0, 0.0, 0.0, 0.0, 0.0, 0.0, 0.0, 0.0, 0.0, 0.0, 0.0, 0.0, 0.0, 0.0, 0.0, 0.0, 0.0, 0.0, 0.0, 0.0, 0.0, 0.0, 0.0, 0.0, 0.0, 0.0, 0.0, 0.0, 0.0, 0.0, 0.0, 0.0, 0.0, 0.0, 0.0, 0.0, 0.0, 0.0, 0.0, 0.0, 0.0, 0.0, 0.0, 0.0, 0.0, 0.0, 0.0, 0.0, 0.0, 0.0, 0.0, 0.0, 0.0, 0.0, 0.0, 0.0, 0.0, 0.0, 0.0, 0.0, 0.0, 0.0, 0.0, 0.0, 0.0, 0.0, 0.0, 0.0, 0.0, 0.0, 0.0, 0.0, 0.0, 0.0, 0.0, 0.0, 0.0, 0.0, 0.0, 0.0, 0.0, 0.0, 0.0, 0.0, 0.0, 0.0, 0.0, 0.0, 0.0, 0.0, 0.0, 0.0, 0.0, 0.0, 0.0, 0.0, 0.0, 0.0, 0.0, 0.0, 0.0, 0.0, 0.0, 0.0, 0.0, 0.0, 0.0, 0.0, 0.0, 0.0, 0.0, 0.0, 0.0, 0.0, 0.0, 0.0, 0.0, 0.0, 0.0, 0.0, 0.0, 0.0, 0.0, 0.0, 0.0, 0.0, 0.0, 0.0, 0.0, 0.0, 0.0, 0.0, 0.0, 0.0, 0.0, 0.0, 0.0, 0.0, 0.0, 0.0, 0.0, 0.0, 0.0, 0.0, 0.0, 0.0, 0.0, 0.0, 0.0, 0.0, 0.0, 0.0, 0.0, 0.0, 0.0, 0.0, 0.0, 0.0, 0.0, 0.0, 0.0, 0.0, 0.0, 0.0, 0.0, 0.0, 0.0, 0.0, 0.0, 0.0, 0.0, 0.0, 0.0, 0.0, 0.0, 0.0, 0.0, 0.0, 0.0, 0.0, 0.0, 0.0, 0.0, 0.0, 0.0, 0.0, 0.0, 0.0, 0.0, 0.0, 0.0, 0.0, 0.0, 0.0, 0.0, 0.0, 0.0, 0.0, 0.0, 0.0, 0.0, 0.0, 0.0, 0.0, 0.0, 0.0, 0.0, 0.0, 0.0, 0.0, 0.0, 0.0, 0.0, 0.0, 0.0, 0.0, 0.0, 0.0, 0.0, 0.0, 0.0, 0.0, 0.0, 0.0, 0.0, 0.0, 0.0, 0.0, 0.0, 0.0, 0.0, 0.0, 0.0, 0.0, 0.0, 0.0, 0.0, 0.0, 0.0, 0.0, 0.0, 0.0, 0.0, 0.0, 0.0, 0.0, 0.0, 0.0, 0.0, 0.0, 0.0, 0.0, 0.0, 0.0, 0.0, 0.0, 0.0, 0.0, 0.0, 0.0, 0.0, 0.0, 0.0, 0.0, 0.0, 0.0, 0.0, 0.0, 0.0, 0.0, 0.0, 0.0, 0.0, 0.0, 0.0, 0.0, 0.0, 0.0, 0.0, 0.0, 0.0, 0.0, 0.0, 0.0, 0.0, 0.0, 0.0, 0.0, 0.0, 0.0, 0.0, 0.0, 0.0, 0.0, 0.0, 0.0, 0.0, 0.0, 0.0, 0.0, 0.0, 0.0, 0.0, 0.0, 0.0, 0.0, 0.0, 0.0, 0.0, 0.0, 0.0, 0.0, 0.0, 0.0, 0.0, 0.0, 0.0, 0.0, 0.0, 0.0, 0.0, 0.0, 0.0, 0.0, 0.0, 0.0, 0.0, 0.0, 0.0, 0.0, 0.0, 0.0, 0.0, 0.0, 0.0, 0.0, 0.0, 0.0, 0.0, 0.0, 0.0, 0.0, 0.0, 0.0, 0.0, 0.0, 0.0, 0.0, 0.0, 0.0, 0.0, 0.0, 0.0, 0.0, 0.0, 0.0, 0.0, 0.0, 0.0, 0.0, 0.0, 0.0, 0.0, 0.0, 0.0, 0.0, 0.0, 0.0, 0.0, 0.0, 0.0, 0.0, 0.0, 0.0, 0.0, 0.0, 0.0, 0.0, 0.0, 0.0, 0.0, 0.0, 0.0, 0.0, 0.0, 0.0, 0.0, 0.0, 0.0, 0.0, 0.0, 0.0, 0.0, 0.0, 0.0, 0.0, 0.0, 0.0, 0.0, 0.0, 0.0, 0.0, 0.0, 0.0, 0.0, 0.0, 0.0, 0.0, 0.0, 0.0, 0.0, 0.0, 0.0, 0.0, 0.0, 0.0, 0.0, 0.0, 0.0, 0.0, 0.0, 0.0, 0.0, 0.0, 0.0, 0.0, 0.0, 0.0, 0.0, 0.0, 0.0, 0.0, 0.0, 0.0, 0.0, 0.0, 0.0, 0.0, 0.0, 0.0, 0.0, 0.0, 0.0, 0.0, 0.0, 0.0, 0.0, 0.0, 0.0, 0.0, 0.0, 0.0, 0.0, 0.0, 0.0, 0.0, 0.0, 0.0, 0.0, 0.0, 0.0, 0.0, 0.0, 0.0, 0.0, 0.0, 0.0, 0.0, 0.0, 0.0, 0.0, 0.0, 0.0, 0.0, 0.0, 0.0, 0.0, 0.0, 0.0, 0.0, 0.0, 0.0, 0.0, 0.0, 0.0, 0.0, 0.0, 0.0, 0.0, 0.0, 0.0, 0.0, 0.0, 0.0, 0.0, 0.0, 0.0, 0.0, 0.0, 0.0, 0.0, 0.0, 0.0, 0.0, 0.0, 0.0, 0.0, 0.0, 0.0, 0.0, 0.0, 0.0, 0.0, 0.0, 0.0, 0.0, 0.0, 0.0, 0.0, 0.0, 0.0, 0.0, 0.0, 0.0, 0.0, 0.0, 0.0, 0.0, 0.0, 0.0, 0.0, 0.0, 0.0, 0.0, 0.0, 0.0, 0.0, 0.0, 0.0, 0.0, 0.0, 0.0, 0.0, 0.0, 0.0, 0.0, 0.0, 0.0, 0.0, 0.0, 0.0, 0.0, 0.0, 0.0, 0.0, 0.0, 0.0, 0.0, 0.0, 0.0, 0.0, 0.0, 0.0, 0.0, 0.0, 0.0, 0.0, 0.0, 0.0, 0.0, 0.0, 0.0, 0.0, 0.0, 0.0, 0.0, 0.0, 0.0, 0.0, 0.0, 0.0, 0.0, 0.0, 0.0, 0.0, 0.0, 0.0, 0.0, 0.0, 0.0, 0.0, 0.0, 0.0, 0.0, 0.0, 0.0, 0.0, 0.0, 0.0, 0.0, 0.0, 0.0, 0.0, 0.0, 0.0, 0.0, 0.0, 0.0, 0.0, 0.0, 0.0, 0.0, 0.0, 0.0, 0.0, 0.0, 0.0, 0.0, 0.0, 0.0, 0.0, 0.0, 0.0, 0.0, 0.0, 0.0, 0.0, 0.0, 0.0, 0.0, 0.0, 0.0, 0.0, 0.0, 0.0, 0.0, 0.0, 0.0, 0.0, 0.0, 0.0, 0.0, 0.0, 0.0, 0.0, 0.0, 0.0, 0.0, 0.0, 0.0, 0.0, 0.0, 0.0, 0.0, 0.0, 0.0, 0.0, 0.0, 0.0, 0.0, 0.0, 0.0, 0.0, 0.0, 0.0, 0.0, 0.0, 0.0, 0.0, 0.0, 0.0, 0.0, 0.0, 0.0, 0.0, 0.0, 0.0, 0.0, 0.0, 0.0, 0.0, 0.0, 0.0, 0.0, 0.0, 0.0, 0.0, 0.0, 0.0, 0.0, 0.0, 0.0, 0.0, 0.0, 0.0, 0.0, 0.0, 0.0, 0.0, 0.0, 0.0, 0.0, 0.0, 0.0, 0.0, 0.0, 0.0, 0.0, 0.0, 0.0, 0.0, 0.0, 0.0, 0.0, 0.0, 0.0, 0.0, 0.0, 0.0, 0.0, 0.0, 0.0, 0.0, 0.0, 0.0, 0.0, 0.0, 0.0, 0.0, 0.0, 0.0, 0.0, 0.0, 0.0, 0.0, 0.0, 0.0, 0.0, 0.0, 0.0, 0.0, 0.0, 0.0, 0.0, 0.0, 0.0, 0.0, 0.0, 0.0, 0.0, 0.0, 0.0, 0.0, 0.0, 0.0, 0.0, 0.0, 0.0, 0.0, 0.0, 0.0, 0.0, 0.0, 0.0, 0.0, 0.0, 0.0, 0.0, 0.0, 0.0, 0.0, 0.0, 0.0, 0.0, 0.0, 0.0, 0.0, 0.0, 0.0, 0.0, 0.0, 0.0, 0.0, 0.0, 0.0, 0.0, 0.0, 0.0, 0.0, 0.0, 0.0, 0.0, 0.0, 0.0, 0.0, 0.0, 0.0, 0.0, 0.0, 0.0, 0.0, 0.0, 0.0, 0.0, 0.0, 0.0, 0.0, 0.0, 0.0, 0.0, 0.0, 0.0, 0.0, 0.0, 0.0, 0.0, 0.0, 0.0, 0.0, 0.0, 0.0, 0.0, 0.0, 0.0, 0.0, 0.0, 0.0, 0.0, 0.0, 0.0, 0.0, 0.0, 0.0, 0.0, 0.0, 0.0, 0.0, 0.0, 0.0, 0.0, 0.0, 0.0, 0.0, 0.0, 0.0, 0.0, 0.0, 0.0, 0.0, 0.0, 0.0, 0.0, 0.0, 0.0, 0.0, 0.0, 0.0, 0.0, 0.0, 0.0, 0.0, 0.0, 0.0, 0.0, 0.0, 0.0, 0.0, 0.0, 0.0, 0.0, 0.0, 0.0, 0.0, 0.0, 0.0, 0.0, 0.0, 0.0, 0.0, 0.0, 0.0, 0.0, 0.0, 0.0, 0.0, 0.0, 0.0, 0.0, 0.0, 0.0, 0.0, 0.0, 0.0, 0.0, 0.0, 0.0, 0.0, 0.0, 0.0, 0.0, 0.0, 0.0, 0.0, 0.0, 0.0, 0.0, 0.0, 0.0, 0.0, 0.0, 0.0, 0.0, 0.0, 0.0, 0.0, 0.0, 0.0, 0.0, 0.0, 0.0, 0.0, 0.0, 0.0, 0.0, 0.0, 0.0, 0.0, 0.0, 0.0, 0.0, 0.0, 0.0, 0.0, 0.0, 0.0, 0.0, 0.0, 0.0, 0.0, 0.0, 0.0, 0.0, 0.0, 0.0, 0.0, 0.0, 0.0, 0.0, 0.0, 0.0, 0.0, 0.0, 0.0, 0.0, 0.0, 0.0, 0.0, 0.0, 0.0, 0.0, 0.0, 0.0, 0.0, 0.0, 0.0, 0.0, 0.0, 0.0, 0.0, 0.0, 0.0, 0.0, 0.0, 0.0, 0.0, 0.0, 0.0, 0.0, 0.0, 0.0, 0.0, 0.0, 0.0, 0.0, 0.0, 0.0, 0.0, 0.0, 0.0, 0.0, 0.0, 0.0, 0.0, 0.0, 0.0, 0.0, 0.0, 0.0, 0.0, 0.0, 0.0, 0.0, 0.0, 0.0, 0.0, 0.0, 0.0, 0.0, 0.0, 0.0, 0.0, 0.0, 0.0, 0.0, 0.0, 0.0, 0.0, 0.0, 0.0, 0.0, 0.0, 0.0, 0.0, 0.0, 0.0, 0.0, 0.0, 0.0, 0.0, 0.0, 0.0, 0.0, 0.0, 0.0, 0.0, 0.0, 0.0, 0.0, 0.0, 0.0, 0.0, 0.0, 0.0, 0.0, 0.0, 0.0, 0.0, 0.0, 0.0, 0.0, 0.0, 0.0, 0.0, 0.0, 0.0, 0.0, 0.0, 0.0, 0.0, 0.0, 0.0, 0.0, 0.0, 0.0, 0.0, 0.0, 0.0, 0.0, 0.0, 0.0, 0.0, 0.0, 0.0, 0.0, 0.0, 0.0, 0.0, 0.0, 0.0, 0.0, 0.0, 0.0, 0.0, 0.0, 0.0, 0.0, 0.0, 0.0, 0.0, 0.0, 0.0, 0.0, 0.0, 0.0, 0.0, 0.0, 0.0, 0.0, 0.0, 0.0, 0.0, 0.0, 0.0, 0.0, 0.0, 0.0, 0.0, 0.0, 0.0, 0.0, 0.0, 0.0, 0.0, 0.0, 0.0, 0.0, 0.0, 0.0, 0.0, 0.0, 0.0, 0.0, 0.0, 0.0, 0.0, 0.0, 0.0, 0.0, 0.0, 0.0, 0.0, 0.0, 0.0, 0.0, 0.0, 0.0, 0.0, 0.0, 0.0, 0.0, 0.0, 0.0, 0.0, 0.0, 0.0, 0.0, 0.0, 0.0, 0.0, 0.0, 0.0, 0.0, 0.0, 0.0, 0.0, 0.0, 0.0, 0.0, 0.0, 0.0, 0.0, 0.0, 0.0, 0.0, 0.0, 0.0, 0.0, 0.0, 0.0, 0.0, 0.0, 0.0, 0.0, 0.0, 0.0, 0.0, 0.0, 0.0, 0.0, 0.0, 0.0, 0.0, 0.0, 0.0, 0.0, 0.0, 0.0, 0.0, 0.0, 0.0, 0.0, 0.0, 0.0, 0.0, 0.0, 0.0, 0.0, 0.0, 0.0, 0.0, 0.0, 0.0, 0.0, 0.0, 0.0, 0.0, 0.0, 0.0, 0.0, 0.0, 0.0, 0.0, 0.0, 0.0, 0.0, 0.0, 0.0, 0.0, 0.0, 0.0, 0.0, 0.0, 0.0, 0.0, 0.0, 0.0, 0.0, 0.0, 0.0, 0.0, 0.0, 0.0, 0.0, 0.0, 0.0, 0.0, 0.0, 0.0, 0.0, 0.0, 0.0, 0.0, 0.0, 0.0, 0.0, 0.0, 0.0, 0.0, 0.0, 0.0, 0.0, 0.0, 0.0, 0.0, 0.0, 0.0, 0.0, 0.0, 0.0, 0.0, 0.0, 0.0, 0.0, 0.0, 0.0, 0.0, 0.0, 0.0, 0.0, 0.0, 0.0, 0.0, 0.0, 0.0, 0.0, 0.0, 0.0, 0.0, 0.0, 0.0, 0.0, 0.0, 0.0, 0.0, 0.0, 0.0, 0.0, 0.0, 0.0, 0.0, 0.0, 0.0, 0.0, 0.0, 0.0, 0.0, 0.0, 0.0, 0.0, 0.0, 0.0, 0.0, 0.0, 0.0, 0.0, 0.0, 0.0, 0.0, 0.0, 0.0, 0.0, 0.0, 0.0, 0.0, 0.0, 0.0, 0.0, 0.0, 0.0, 0.0, 0.0, 0.0, 0.0, 0.0, 0.0, 0.0, 0.0, 0.0, 0.0, 0.0, 0.0, 0.0, 0.0, 0.0, 0.0, 0.0, 0.0, 0.0, 0.0, 0.0, 0.0, 0.0, 0.0, 0.0, 0.0, 0.0, 0.0, 0.0, 0.0, 0.0, 0.0, 0.0, 0.0, 0.0, 0.0, 0.0, 0.0, 0.0, 0.0, 0.0, 0.0, 0.0, 0.0, 0.0, 0.0, 0.0, 0.0, 0.0, 0.0, 0.0, 0.0, 0.0, 0.0, 0.0, 0.0, 0.0, 0.0, 0.0, 0.0, 0.0, 0.0, 0.0, 0.0, 0.0, 0.0, 0.0, 0.0, 0.0, 0.0, 0.0, 0.0, 0.0, 0.0, 0.0, 0.0, 0.0, 0.0, 0.0, 0.0, 0.0, 0.0, 0.0, 0.0, 0.0, 0.0, 0.0, 0.0, 0.0, 0.0, 0.0, 0.0, 0.0, 0.0, 0.0, 0.0, 0.0, 0.0, 0.0, 0.0, 0.0, 0.0, 0.0, 0.0, 0.0, 0.0, 0.0, 0.0, 0.0, 0.0, 0.0, 0.0, 0.0, 0.0, 0.0, 0.0, 0.0, 0.0, 0.0, 0.0, 0.0, 0.0, 0.0, 0.0, 0.0, 0.0, 0.0, 0.0, 0.0, 0.0, 0.0, 0.0, 0.0, 0.0, 0.0, 0.0, 0.0, 0.0, 0.0, 0.0, 0.0, 0.0, 0.0, 0.0, 0.0, 0.0, 0.0, 0.0, 0.0, 0.0, 0.0, 0.0, 0.0, 0.0, 0.0, 0.0, 0.0, 0.0, 0.0, 0.0, 0.0, 0.0, 0.0, 0.0, 0.0, 0.0, 0.0, 0.0, 0.0, 0.0, 0.0, 0.0, 0.0, 0.0, 0.0, 0.0, 0.0, 0.0, 0.0, 0.0, 0.0, 0.0, 0.0, 0.0, 0.0, 0.0, 0.0, 0.0, 0.0, 0.0, 0.0, 0.0, 0.0, 0.0, 0.0, 0.0, 0.0, 0.0, 0.0, 0.0, 0.0, 0.0, 0.0, 0.0, 0.0, 0.0, 0.0, 0.0, 0.0, 0.0, 0.0, 0.0, 0.0, 0.0, 0.0, 0.0, 0.0, 0.0, 0.0, 0.0, 0.0, 0.0, 0.0, 0.0, 0.0, 0.0, 0.0, 0.0, 0.0, 0.0, 0.0, 0.0, 0.0, 0.0, 0.0, 0.0, 0.0, 0.0, 0.0, 0.0, 0.0, 0.0, 0.0, 0.0, 0.0, 0.0, 0.0, 0.0, 0.0, 0.0, 0.0, 0.0, 0.0, 0.0, 0.0, 0.0, 0.0, 0.0, 0.0, 0.0, 0.0, 0.0, 0.0, 0.0, 0.0, 0.0, 0.0, 0.0, 0.0, 0.0, 0.0, 0.0, 0.0, 0.0, 0.0, 0.0, 0.0, 0.0, 0.0, 0.0, 0.0, 0.0, 0.0, 0.0, 0.0, 0.0, 0.0, 0.0, 0.0, 0.0, 0.0, 0.0, 0.0, 0.0, 0.0, 0.0, 0.0, 0.0, 0.0, 0.0, 0.0, 0.0, 0.0, 0.0, 0.0, 0.0, 0.0, 0.0, 0.0, 0.0, 0.0, 0.0, 0.0, 0.0, 0.0, 0.0, 0.0, 0.0, 0.0, 0.0, 0.0, 0.0, 0.0, 0.0, 0.0, 0.0, 0.0, 0.0, 0.0, 0.0, 0.0, 0.0, 0.0, 0.0, 0.0, 0.0, 0.0, 0.0, 0.0, 0.0, 0.0, 0.0, 0.0, 0.0, 0.0, 0.0, 0.0, 0.0, 0.0, 0.0, 0.0, 0.0, 0.0, 0.0, 0.0, 0.0, 0.0, 0.0, 0.0, 0.0, 0.0, 0.0, 0.0, 0.0, 0.0, 0.0, 0.0, 0.0, 0.0, 0.0, 0.0, 0.0, 0.0, 0.0, 0.0, 0.0, 0.0, 0.0, 0.0, 0.0, 0.0, 0.0, 0.0, 0.0, 0.0, 0.0, 0.0, 0.0, 0.0, 0.0, 0.0, 0.0, 0.0, 0.0, 0.0, 0.0, 0.0, 0.0, 0.0, 0.0, 0.0, 0.0, 0.0, 0.0, 0.0, 0.0, 0.0, 0.0, 0.0, 0.0, 0.0, 0.0, 0.0, 0.0, 0.0, 0.0, 0.0, 0.0, 0.0, 0.0, 0.0, 0.0, 0.0, 0.0, 0.0, 0.0, 0.0, 0.0, 0.0, 0.0, 0.0, 0.0, 0.0, 0.0, 0.0, 0.0, 0.0, 0.0, 0.0, 0.0, 0.0, 0.0, 0.0, 0.0, 0.0, 0.0, 0.0, 0.0, 0.0, 0.0, 0.0, 0.0, 0.0, 0.0, 0.0, 0.0, 0.0, 0.0, 0.0, 0.0, 0.0, 0.0, 0.0, 0.0, 0.0, 0.0, 0.0, 0.0, 0.0, 0.0, 0.0, 0.0, 0.0, 0.0, 0.0, 0.0, 0.0, 0.0, 0.0, 0.0, 0.0, 0.0, 0.0, 0.0, 0.0, 0.0, 0.0, 0.0, 0.0, 0.0, 0.0, 0.0, 0.0, 0.0, 0.0, 0.0, 0.0, 0.0, 0.0, 0.0, 0.0, 0.0, 0.0, 0.0, 0.0, 0.0, 0.0, 0.0, 0.0, 0.0, 0.0, 0.0, 0.0, 0.0, 0.0, 0.0, 0.0, 0.0, 0.0, 0.0, 0.0, 0.0, 0.0, 0.0, 0.0, 0.0, 0.0, 0.0, 0.0, 0.0, 0.0, 0.0, 0.0, 0.0, 0.0, 0.0, 0.0, 0.0, 0.0, 0.0, 0.0, 0.0, 0.0, 0.0, 0.0, 0.0, 0.0, 0.0, 0.0, 0.0, 0.0, 0.0, 0.0, 0.0, 0.0, 0.0, 0.0, 0.0, 0.0, 0.0, 0.0, 0.0, 0.0, 0.0, 0.0, 0.0, 0.0, 0.0, 0.0, 0.0, 0.0, 0.0, 0.0, 0.0, 0.0, 0.0, 0.0, 0.0, 0.0, 0.0, 0.0, 0.0, 0.0, 0.0, 0.0, 0.0, 0.0, 0.0, 0.0, 0.0, 0.0, 0.0, 0.0, 0.0, 0.0, 0.0, 0.0, 0.0, 0.0, 0.0, 0.0, 0.0, 0.0, 0.0, 0.0, 0.0, 0.0, 0.0, 0.0, 0.0, 0.0, 0.0, 0.0, 0.0, 0.0, 0.0, 0.0, 0.0, 0.0, 0.0, 0.0, 0.0, 0.0, 0.0, 0.0, 0.0, 0.0, 0.0, 0.0, 0.0, 0.0, 0.0, 0.0, 0.0, 0.0, 0.0, 0.0, 0.0, 0.0, 0.0, 0.0, 0.0, 0.0, 0.0, 0.0, 0.0, 0.0, 0.0, 0.0, 0.0, 0.0, 0.0, 0.0, 0.0, 0.0, 0.0, 0.0, 0.0, 0.0, 0.0, 0.0, 0.0, 0.0, 0.0, 0.0, 0.0, 0.0, 0.0, 0.0, 0.0, 0.0, 0.0, 0.0, 0.0, 0.0, 0.0, 0.0, 0.0, 0.0, 0.0, 0.0, 0.0, 0.0, 0.0, 0.0, 0.0, 0.0, 0.0, 0.0, 0.0, 0.0, 0.0, 0.0, 0.0, 0.0, 0.0, 0.0, 0.0, 0.0, 0.0, 0.0, 0.0, 0.0, 0.0, 0.0, 0.0, 0.0, 0.0, 0.0, 0.0, 0.0, 0.0, 0.0, 0.0, 0.0, 0.0, 0.0, 0.0, 0.0, 0.0, 0.0, 0.0, 0.0, 0.0, 0.0, 0.0, 0.0, 0.0, 0.0, 0.0, 0.0, 0.0, 0.0, 0.0, 0.0, 0.0, 0.0, 0.0, 0.0, 0.0, 0.0, 0.0, 0.0, 0.0, 0.0, 0.0, 0.0, 0.0, 0.0, 0.0, 0.0, 0.0, 0.0, 0.0, 0.0, 0.0, 0.0, 0.0, 0.0, 0.0, 0.0, 0.0, 0.0, 0.0, 0.0, 0.0, 0.0, 0.0, 0.0, 0.0, 0.0, 0.0, 0.0, 0.0, 0.0, 0.0, 0.0, 0.0, 0.0, 0.0, 0.0, 0.0, 0.0, 0.0, 0.0, 0.0, 0.0, 0.0, 0.0, 0.0, 0.0, 0.0, 0.0, 0.0, 0.0, 0.0, 0.0, 0.0, 0.0, 0.0, 0.0, 0.0, 0.0, 0.0, 0.0, 0.0, 0.0, 0.0, 0.0, 0.0, 0.0, 0.0, 0.0, 0.0, 0.0, 0.0, 0.0, 0.0, 0.0, 0.0, 0.0, 0.0, 0.0, 0.0, 0.0, 0.0, 0.0, 0.0, 0.0, 0.0, 0.0, 0.0, 0.0, 0.0, 0.0, 0.0, 0.0, 0.0, 0.0, 0.0, 0.0, 0.0, 0.0, 0.0, 0.0, 0.0, 0.0, 0.0, 0.0, 0.0, 0.0, 0.0, 0.0, 0.0, 0.0, 0.0, 0.0, 0.0, 0.0, 0.0, 0.0, 0.0, 0.0, 0.0, 0.0, 0.0, 0.0, 0.0, 0.0, 0.0, 0.0, 0.0, 0.0, 0.0, 0.0, 0.0, 0.0, 0.0, 0.0, 0.0, 0.0, 0.0, 0.0, 0.0, 0.0, 0.0, 0.0, 0.0, 0.0, 0.0, 0.0, 0.0, 0.0, 0.0, 0.0, 0.0, 0.0, 0.0, 0.0, 0.0, 0.0, 0.0, 0.0, 0.0, 0.0, 0.0, 0.0, 0.0, 0.0, 0.0, 0.0, 0.0, 0.0, 0.0, 0.0, 0.0, 0.0, 0.0, 0.0, 0.0, 0.0, 0.0, 0.0, 0.0, 0.0, 0.0, 0.0, 0.0, 0.0, 0.0, 0.0, 0.0, 0.0, 0.0, 0.0, 0.0, 0.0, 0.0, 0.0, 0.0, 0.0, 0.0, 0.0, 0.0, 0.0, 0.0, 0.0, 0.0, 0.0, 0.0, 0.0, 0.0, 0.0, 0.0, 0.0, 0.0, 0.0, 0.0, 0.0, 0.0, 0.0, 0.0, 0.0, 0.0, 0.0, 0.0, 0.0, 0.0, 0.0, 0.0, 0.0, 0.0, 0.0, 0.0, 0.0, 0.0, 0.0, 0.0, 0.0, 0.0, 0.0, 0.0, 0.0, 0.0, 0.0, 0.0, 0.0, 0.0, 0.0, 0.0, 0.0, 0.0, 0.0, 0.0, 0.0, 0.0, 0.0, 0.0, 0.0, 0.0, 0.0, 0.0, 0.0, 0.0, 0.0, 0.0, 0.0, 0.0, 0.0, 0.0, 0.0, 0.0, 0.0, 0.0, 0.0, 0.0, 0.0, 0.0, 0.0, 0.0, 0.0, 0.0, 0.0, 0.0, 0.0, 0.0, 0.0, 0.0, 0.0, 0.0, 0.0, 0.0, 0.0, 0.0, 0.0, 0.0, 0.0, 0.0, 0.0, 0.0, 0.0, 0.0, 0.0, 0.0, 0.0, 0.0, 0.0, 0.0, 0.0, 0.0, 0.0, 0.0, 0.0, 0.0, 0.0, 0.0, 0.0, 0.0, 0.0, 0.0, 0.0, 0.0, 0.0, 0.0, 0.0, 0.0, 0.0, 0.0, 0.0, 0.0, 0.0, 0.0, 0.0, 0.0, 0.0, 0.0, 0.0, 0.0, 0.0, 0.0, 0.0, 0.0, 0.0, 0.0, 0.0, 0.0, 0.0, 0.0, 0.0, 0.0, 0.0, 0.0, 0.0, 0.0, 0.0, 0.0, 0.0, 0.0, 0.0, 0.0, 0.0, 0.0, 0.0, 0.0, 0.0, 0.0, 0.0, 0.0, 0.0, 0.0, 0.0, 0.0, 0.0, 0.0, 0.0, 0.0, 0.0, 0.0, 0.0, 0.0, 0.0, 0.0, 0.0, 0.0, 0.0, 0.0, 0.0, 0.0, 0.0, 0.0, 0.0, 0.0, 0.0, 0.0, 0.0, 0.0, 0.0, 0.0, 0.0, 0.0, 0.0, 0.0, 0.0, 0.0, 0.0, 0.0, 0.0, 0.0, 0.0, 0.0, 0.0, 0.0, 0.0, 0.0, 0.0, 0.0, 0.0, 0.0, 0.0, 0.0, 0.0, 0.0, 0.0, 0.0, 0.0, 0.0, 0.0, 0.0, 0.0, 0.0, 0.0, 0.0, 0.0, 0.0, 0.0, 0.0, 0.0, 0.0, 0.0, 0.0, 0.0, 0.0, 0.0, 0.0, 0.0, 0.0, 0.0, 0.0, 0.0, 0.0, 0.0, 0.0, 0.0, 0.0, 0.0, 0.0, 0.0, 0.0, 0.0, 0.0, 0.0, 0.0, 0.0, 0.0, 0.0, 0.0, 0.0, 0.0, 0.0, 0.0, 0.0, 0.0, 0.0, 0.0, 0.0, 0.0, 0.0, 0.0, 0.0, 0.0, 0.0, 0.0, 0.0, 0.0, 0.0, 0.0, 0.0, 0.0, 0.0, 0.0, 0.0, 0.0, 0.0, 0.0, 0.0, 0.0, 0.0, 0.0, 0.0, 0.0, 0.0, 0.0, 0.0, 0.0, 0.0, 0.0, 0.0, 0.0, 0.0, 0.0, 0.0, 0.0, 0.0, 0.0, 0.0, 0.0, 0.0, 0.0, 0.0, 0.0, 0.0, 0.0, 0.0, 0.0, 0.0, 0.0, 0.0, 0.0, 0.0, 0.0, 0.0, 0.0, 0.0, 0.0, 0.0, 0.0, 0.0, 0.0, 0.0, 0.0, 0.0, 0.0, 0.0, 0.0, 0.0, 0.0, 0.0, 0.0, 0.0, 0.0, 0.0, 0.0, 0.0, 0.0])
me_cube.materials.append(mat_material)
me_cube.materials.append(mat_windows)
me_cube.materials.append(mat_red)
me_cube.materials.append(mat_black)
me_cube.materials.append(mat_material_001)
me_cube.materials.append(mat_material_002)
me_cube.materials.append(mat_top_of_train)
me_cube.use_remesh_preserve_volume = False
me_cube.use_remesh_preserve_attributes = False
me_cube.use_mirror_vertex_groups = False
me_cube.update()

# ---- objects
ob_cube = bpy.data.objects.new('Cube', me_cube)
ob_lamp = bpy.data.objects.new('Lamp', light_lamp)
ob_camera = bpy.data.objects.new('Camera', cam_camera)

# ---- transforms, parenting, visibility, modifiers, constraints
ob_cube.location = (0.0, 0.0, 0.0)
ob_cube.scale = (1.0, 4.379, 1.0)
ob_cube.lock_rotations_4d = False
ob_cube.empty_display_type = 'ARROWS'
ob_cube.lineart.crease_threshold = 0.0
_m = ob_cube.modifiers.new('Mirror', 'MIRROR')
_m.use_axis = (False, True, False)
_m.use_clip = True
ob_lamp.location = (4.076, 1.005, 5.904)
ob_lamp.rotation_euler = (0.6503, 0.05522, 1.866)
ob_lamp.lock_rotations_4d = False
ob_lamp.empty_display_type = 'ARROWS'
ob_lamp.color = (0.0, 0.0, 0.0, 0.0)
ob_lamp.lineart.crease_threshold = 0.0
ob_camera.location = (7.481, -6.508, 5.344)
ob_camera.rotation_euler = (1.109, 0.0, 0.8149)
ob_camera.lock_rotations_4d = False
ob_camera.empty_display_type = 'ARROWS'
ob_camera.color = (0.0, 0.0, 0.0, 0.0)
ob_camera.display_type = 'WIRE'
ob_camera.lineart.crease_threshold = 0.0

# ---- collection membership
col_collection_1.objects.link(ob_cube)
col_collection_1.objects.link(ob_lamp)
col_collection_1.objects.link(ob_camera)

# ---- scene / render settings (as saved in the file)
scene.camera = ob_camera
scene.frame_start = 1; scene.frame_end = 250; scene.frame_set(0)
scene.render.engine = 'BLENDER_EEVEE_NEXT'
scene.render.resolution_percentage = 50
scene.render.dither_intensity = 0.0
scene.cycles.use_denoising = False
scene.cycles.samples = 128
scene.cycles.sampling_pattern = 'TABULATED_SOBOL'
scene.cycles.use_adaptive_sampling = False
scene.cycles.use_light_tree = False
scene.cycles.blur_glossy = 0.0
scene.cycles.sample_clamp_indirect = 0.0
scene.view_settings.view_transform = 'Standard'
bpy.context.view_layer.update()
